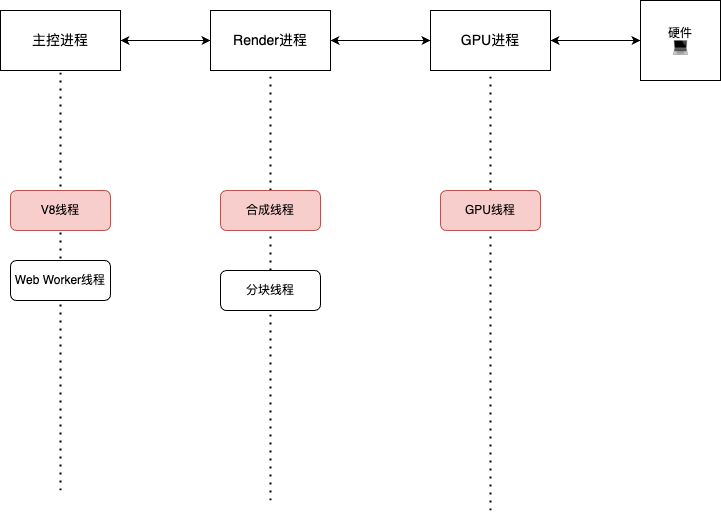

The diagram above was exported from draw.io. Its source (the exported page's mxGraphModel, read from the mxfile embedded in the PNG):
<mxGraphModel dx="1434" dy="765" grid="1" gridSize="10" guides="1" tooltips="1" connect="1" arrows="1" fold="1" page="1" pageScale="1" pageWidth="827" pageHeight="1169" math="0" shadow="0">
  <root>
    <mxCell id="0" />
    <mxCell id="1" parent="0" />
    <mxCell id="JdR7EW_jI7GBtXl57RU6-13" style="edgeStyle=orthogonalEdgeStyle;rounded=0;orthogonalLoop=1;jettySize=auto;html=1;exitX=1;exitY=0.5;exitDx=0;exitDy=0;entryX=0;entryY=0.5;entryDx=0;entryDy=0;startArrow=classic;startFill=1;" edge="1" parent="1" source="JdR7EW_jI7GBtXl57RU6-1" target="JdR7EW_jI7GBtXl57RU6-3">
      <mxGeometry relative="1" as="geometry" />
    </mxCell>
    <mxCell id="JdR7EW_jI7GBtXl57RU6-1" value="主控进程" style="rounded=0;whiteSpace=wrap;html=1;fontSize=14;" vertex="1" parent="1">
      <mxGeometry x="70" y="210" width="120" height="60" as="geometry" />
    </mxCell>
    <mxCell id="JdR7EW_jI7GBtXl57RU6-2" value="GPU进程" style="rounded=0;whiteSpace=wrap;html=1;fontSize=14;" vertex="1" parent="1">
      <mxGeometry x="500" y="210" width="120" height="60" as="geometry" />
    </mxCell>
    <mxCell id="JdR7EW_jI7GBtXl57RU6-3" value="Render进程" style="rounded=0;whiteSpace=wrap;html=1;fontSize=14;" vertex="1" parent="1">
      <mxGeometry x="280" y="210" width="120" height="60" as="geometry" />
    </mxCell>
    <mxCell id="JdR7EW_jI7GBtXl57RU6-4" value="" style="endArrow=none;dashed=1;html=1;dashPattern=1 3;strokeWidth=2;rounded=0;entryX=0.5;entryY=1;entryDx=0;entryDy=0;" edge="1" parent="1" source="JdR7EW_jI7GBtXl57RU6-8" target="JdR7EW_jI7GBtXl57RU6-3">
      <mxGeometry width="50" height="50" relative="1" as="geometry">
        <mxPoint x="340" y="700" as="sourcePoint" />
        <mxPoint x="310" y="530" as="targetPoint" />
      </mxGeometry>
    </mxCell>
    <mxCell id="JdR7EW_jI7GBtXl57RU6-5" value="合成线程" style="rounded=1;whiteSpace=wrap;html=1;fillColor=#f8cecc;strokeColor=#b85450;" vertex="1" parent="1">
      <mxGeometry x="290" y="390" width="100" height="40" as="geometry" />
    </mxCell>
    <mxCell id="JdR7EW_jI7GBtXl57RU6-6" value="" style="endArrow=none;dashed=1;html=1;dashPattern=1 3;strokeWidth=2;rounded=0;" edge="1" parent="1" target="JdR7EW_jI7GBtXl57RU6-2">
      <mxGeometry width="50" height="50" relative="1" as="geometry">
        <mxPoint x="560" y="710" as="sourcePoint" />
        <mxPoint x="540" y="300" as="targetPoint" />
      </mxGeometry>
    </mxCell>
    <mxCell id="JdR7EW_jI7GBtXl57RU6-7" value="GPU线程" style="rounded=1;whiteSpace=wrap;html=1;fillColor=#f8cecc;strokeColor=#b85450;" vertex="1" parent="1">
      <mxGeometry x="510" y="390" width="100" height="40" as="geometry" />
    </mxCell>
    <mxCell id="JdR7EW_jI7GBtXl57RU6-9" value="" style="endArrow=none;dashed=1;html=1;dashPattern=1 3;strokeWidth=2;rounded=0;entryX=0.5;entryY=1;entryDx=0;entryDy=0;" edge="1" parent="1" target="JdR7EW_jI7GBtXl57RU6-8">
      <mxGeometry width="50" height="50" relative="1" as="geometry">
        <mxPoint x="340" y="700" as="sourcePoint" />
        <mxPoint x="340" y="270" as="targetPoint" />
      </mxGeometry>
    </mxCell>
    <mxCell id="JdR7EW_jI7GBtXl57RU6-8" value="分块线程" style="rounded=1;whiteSpace=wrap;html=1;" vertex="1" parent="1">
      <mxGeometry x="290" y="470" width="100" height="40" as="geometry" />
    </mxCell>
    <mxCell id="JdR7EW_jI7GBtXl57RU6-10" value="" style="endArrow=none;dashed=1;html=1;dashPattern=1 3;strokeWidth=2;rounded=0;entryX=0.5;entryY=1;entryDx=0;entryDy=0;" edge="1" parent="1" target="JdR7EW_jI7GBtXl57RU6-1">
      <mxGeometry width="50" height="50" relative="1" as="geometry">
        <mxPoint x="130" y="690" as="sourcePoint" />
        <mxPoint x="150" y="350" as="targetPoint" />
      </mxGeometry>
    </mxCell>
    <mxCell id="JdR7EW_jI7GBtXl57RU6-11" value="V8线程" style="rounded=1;whiteSpace=wrap;html=1;fillColor=#f8cecc;strokeColor=#b85450;" vertex="1" parent="1">
      <mxGeometry x="80" y="390" width="100" height="40" as="geometry" />
    </mxCell>
    <mxCell id="JdR7EW_jI7GBtXl57RU6-12" value="Web Worker线程" style="rounded=1;whiteSpace=wrap;html=1;" vertex="1" parent="1">
      <mxGeometry x="80" y="460" width="100" height="40" as="geometry" />
    </mxCell>
    <mxCell id="JdR7EW_jI7GBtXl57RU6-14" style="edgeStyle=orthogonalEdgeStyle;rounded=0;orthogonalLoop=1;jettySize=auto;html=1;exitX=1;exitY=0.5;exitDx=0;exitDy=0;startArrow=classic;startFill=1;" edge="1" parent="1" source="JdR7EW_jI7GBtXl57RU6-3">
      <mxGeometry relative="1" as="geometry">
        <mxPoint x="414" y="239.5" as="sourcePoint" />
        <mxPoint x="500" y="240" as="targetPoint" />
      </mxGeometry>
    </mxCell>
    <mxCell id="JdR7EW_jI7GBtXl57RU6-15" value="硬件&lt;br&gt;💻" style="whiteSpace=wrap;html=1;aspect=fixed;" vertex="1" parent="1">
      <mxGeometry x="710" y="200" width="80" height="80" as="geometry" />
    </mxCell>
    <mxCell id="JdR7EW_jI7GBtXl57RU6-16" style="edgeStyle=orthogonalEdgeStyle;rounded=0;orthogonalLoop=1;jettySize=auto;html=1;exitX=1;exitY=0.5;exitDx=0;exitDy=0;startArrow=classic;startFill=1;entryX=0;entryY=0.5;entryDx=0;entryDy=0;" edge="1" parent="1" source="JdR7EW_jI7GBtXl57RU6-2" target="JdR7EW_jI7GBtXl57RU6-15">
      <mxGeometry relative="1" as="geometry">
        <mxPoint x="410" y="250" as="sourcePoint" />
        <mxPoint x="510" y="250" as="targetPoint" />
      </mxGeometry>
    </mxCell>
  </root>
</mxGraphModel>